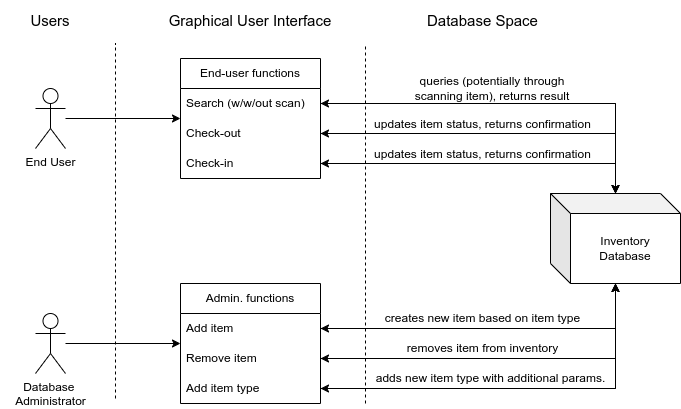

The diagram above was exported from draw.io. Its source (the exported page's mxGraphModel, read from the mxfile embedded in the PNG):
<mxGraphModel dx="985" dy="625" grid="1" gridSize="10" guides="1" tooltips="1" connect="1" arrows="1" fold="1" page="1" pageScale="1" pageWidth="850" pageHeight="1100" math="0" shadow="0">
  <root>
    <mxCell id="0" />
    <mxCell id="1" parent="0" />
    <mxCell id="P70ISVuuURGYdc5PyAjW-47" style="edgeStyle=orthogonalEdgeStyle;rounded=0;orthogonalLoop=1;jettySize=auto;html=1;" parent="1" source="P70ISVuuURGYdc5PyAjW-1" target="P70ISVuuURGYdc5PyAjW-8" edge="1">
      <mxGeometry relative="1" as="geometry" />
    </mxCell>
    <mxCell id="P70ISVuuURGYdc5PyAjW-1" value="End User" style="shape=umlActor;verticalLabelPosition=bottom;verticalAlign=top;html=1;outlineConnect=0;" parent="1" vertex="1">
      <mxGeometry x="110" y="165" width="30" height="60" as="geometry" />
    </mxCell>
    <mxCell id="P70ISVuuURGYdc5PyAjW-46" style="edgeStyle=orthogonalEdgeStyle;rounded=0;orthogonalLoop=1;jettySize=auto;html=1;" parent="1" source="P70ISVuuURGYdc5PyAjW-4" target="P70ISVuuURGYdc5PyAjW-16" edge="1">
      <mxGeometry relative="1" as="geometry" />
    </mxCell>
    <mxCell id="P70ISVuuURGYdc5PyAjW-4" value="Database&amp;nbsp;&lt;div&gt;Administrator&lt;/div&gt;" style="shape=umlActor;verticalLabelPosition=bottom;verticalAlign=top;html=1;outlineConnect=0;" parent="1" vertex="1">
      <mxGeometry x="110" y="390" width="30" height="60" as="geometry" />
    </mxCell>
    <mxCell id="P70ISVuuURGYdc5PyAjW-23" style="edgeStyle=orthogonalEdgeStyle;rounded=0;orthogonalLoop=1;jettySize=auto;html=1;entryX=1;entryY=0.5;entryDx=0;entryDy=0;" parent="1" source="P70ISVuuURGYdc5PyAjW-5" target="P70ISVuuURGYdc5PyAjW-9" edge="1">
      <mxGeometry relative="1" as="geometry" />
    </mxCell>
    <mxCell id="P70ISVuuURGYdc5PyAjW-26" style="edgeStyle=orthogonalEdgeStyle;rounded=0;orthogonalLoop=1;jettySize=auto;html=1;entryX=1;entryY=0.5;entryDx=0;entryDy=0;" parent="1" source="P70ISVuuURGYdc5PyAjW-5" target="P70ISVuuURGYdc5PyAjW-10" edge="1">
      <mxGeometry relative="1" as="geometry" />
    </mxCell>
    <mxCell id="P70ISVuuURGYdc5PyAjW-37" style="edgeStyle=orthogonalEdgeStyle;rounded=0;orthogonalLoop=1;jettySize=auto;html=1;entryX=1;entryY=0.5;entryDx=0;entryDy=0;" parent="1" source="P70ISVuuURGYdc5PyAjW-5" target="P70ISVuuURGYdc5PyAjW-17" edge="1">
      <mxGeometry relative="1" as="geometry" />
    </mxCell>
    <mxCell id="P70ISVuuURGYdc5PyAjW-41" style="edgeStyle=orthogonalEdgeStyle;rounded=0;orthogonalLoop=1;jettySize=auto;html=1;" parent="1" source="P70ISVuuURGYdc5PyAjW-5" target="P70ISVuuURGYdc5PyAjW-18" edge="1">
      <mxGeometry relative="1" as="geometry" />
    </mxCell>
    <mxCell id="P70ISVuuURGYdc5PyAjW-42" style="edgeStyle=orthogonalEdgeStyle;rounded=0;orthogonalLoop=1;jettySize=auto;html=1;" parent="1" source="P70ISVuuURGYdc5PyAjW-5" target="P70ISVuuURGYdc5PyAjW-19" edge="1">
      <mxGeometry relative="1" as="geometry" />
    </mxCell>
    <mxCell id="P70ISVuuURGYdc5PyAjW-44" style="edgeStyle=orthogonalEdgeStyle;rounded=0;orthogonalLoop=1;jettySize=auto;html=1;entryX=1;entryY=0.5;entryDx=0;entryDy=0;" parent="1" source="P70ISVuuURGYdc5PyAjW-5" target="P70ISVuuURGYdc5PyAjW-11" edge="1">
      <mxGeometry relative="1" as="geometry" />
    </mxCell>
    <mxCell id="P70ISVuuURGYdc5PyAjW-5" value="Inventory&lt;div&gt;Database&lt;/div&gt;" style="shape=cube;whiteSpace=wrap;html=1;boundedLbl=1;backgroundOutline=1;darkOpacity=0.05;darkOpacity2=0.1;" parent="1" vertex="1">
      <mxGeometry x="625" y="270" width="130" height="90" as="geometry" />
    </mxCell>
    <mxCell id="P70ISVuuURGYdc5PyAjW-8" value="End-user functions" style="swimlane;fontStyle=0;childLayout=stackLayout;horizontal=1;startSize=30;horizontalStack=0;resizeParent=1;resizeParentMax=0;resizeLast=0;collapsible=1;marginBottom=0;whiteSpace=wrap;html=1;" parent="1" vertex="1">
      <mxGeometry x="255" y="135" width="140" height="120" as="geometry" />
    </mxCell>
    <mxCell id="P70ISVuuURGYdc5PyAjW-9" value="Search (w/w/out scan)" style="text;strokeColor=none;fillColor=none;align=left;verticalAlign=middle;spacingLeft=4;spacingRight=4;overflow=hidden;points=[[0,0.5],[1,0.5]];portConstraint=eastwest;rotatable=0;whiteSpace=wrap;html=1;" parent="P70ISVuuURGYdc5PyAjW-8" vertex="1">
      <mxGeometry y="30" width="140" height="30" as="geometry" />
    </mxCell>
    <mxCell id="P70ISVuuURGYdc5PyAjW-10" value="Check-out" style="text;strokeColor=none;fillColor=none;align=left;verticalAlign=middle;spacingLeft=4;spacingRight=4;overflow=hidden;points=[[0,0.5],[1,0.5]];portConstraint=eastwest;rotatable=0;whiteSpace=wrap;html=1;" parent="P70ISVuuURGYdc5PyAjW-8" vertex="1">
      <mxGeometry y="60" width="140" height="30" as="geometry" />
    </mxCell>
    <mxCell id="P70ISVuuURGYdc5PyAjW-11" value="Check-in" style="text;strokeColor=none;fillColor=none;align=left;verticalAlign=middle;spacingLeft=4;spacingRight=4;overflow=hidden;points=[[0,0.5],[1,0.5]];portConstraint=eastwest;rotatable=0;whiteSpace=wrap;html=1;" parent="P70ISVuuURGYdc5PyAjW-8" vertex="1">
      <mxGeometry y="90" width="140" height="30" as="geometry" />
    </mxCell>
    <mxCell id="P70ISVuuURGYdc5PyAjW-13" value="" style="endArrow=none;dashed=1;html=1;rounded=0;" parent="1" edge="1">
      <mxGeometry width="50" height="50" relative="1" as="geometry">
        <mxPoint x="190" y="475" as="sourcePoint" />
        <mxPoint x="190" y="120" as="targetPoint" />
      </mxGeometry>
    </mxCell>
    <mxCell id="P70ISVuuURGYdc5PyAjW-14" value="Users" style="text;html=1;align=center;verticalAlign=middle;whiteSpace=wrap;rounded=0;fontSize=15;" parent="1" vertex="1">
      <mxGeometry x="75" y="77" width="100" height="40" as="geometry" />
    </mxCell>
    <mxCell id="P70ISVuuURGYdc5PyAjW-15" value="Graphical User Interface" style="text;html=1;align=center;verticalAlign=middle;whiteSpace=wrap;rounded=0;fontSize=15;" parent="1" vertex="1">
      <mxGeometry x="240" y="77" width="170" height="40" as="geometry" />
    </mxCell>
    <mxCell id="P70ISVuuURGYdc5PyAjW-16" value="Admin. functions" style="swimlane;fontStyle=0;childLayout=stackLayout;horizontal=1;startSize=30;horizontalStack=0;resizeParent=1;resizeParentMax=0;resizeLast=0;collapsible=1;marginBottom=0;whiteSpace=wrap;html=1;" parent="1" vertex="1">
      <mxGeometry x="255" y="360" width="140" height="120" as="geometry" />
    </mxCell>
    <mxCell id="P70ISVuuURGYdc5PyAjW-17" value="Add item" style="text;strokeColor=none;fillColor=none;align=left;verticalAlign=middle;spacingLeft=4;spacingRight=4;overflow=hidden;points=[[0,0.5],[1,0.5]];portConstraint=eastwest;rotatable=0;whiteSpace=wrap;html=1;" parent="P70ISVuuURGYdc5PyAjW-16" vertex="1">
      <mxGeometry y="30" width="140" height="30" as="geometry" />
    </mxCell>
    <mxCell id="P70ISVuuURGYdc5PyAjW-18" value="Remove item" style="text;strokeColor=none;fillColor=none;align=left;verticalAlign=middle;spacingLeft=4;spacingRight=4;overflow=hidden;points=[[0,0.5],[1,0.5]];portConstraint=eastwest;rotatable=0;whiteSpace=wrap;html=1;" parent="P70ISVuuURGYdc5PyAjW-16" vertex="1">
      <mxGeometry y="60" width="140" height="30" as="geometry" />
    </mxCell>
    <mxCell id="P70ISVuuURGYdc5PyAjW-19" value="Add item type" style="text;strokeColor=none;fillColor=none;align=left;verticalAlign=middle;spacingLeft=4;spacingRight=4;overflow=hidden;points=[[0,0.5],[1,0.5]];portConstraint=eastwest;rotatable=0;whiteSpace=wrap;html=1;" parent="P70ISVuuURGYdc5PyAjW-16" vertex="1">
      <mxGeometry y="90" width="140" height="30" as="geometry" />
    </mxCell>
    <mxCell id="P70ISVuuURGYdc5PyAjW-20" value="" style="endArrow=none;dashed=1;html=1;rounded=0;" parent="1" edge="1">
      <mxGeometry width="50" height="50" relative="1" as="geometry">
        <mxPoint x="440" y="480" as="sourcePoint" />
        <mxPoint x="440" y="120" as="targetPoint" />
      </mxGeometry>
    </mxCell>
    <mxCell id="P70ISVuuURGYdc5PyAjW-21" value="Database Space" style="text;html=1;align=center;verticalAlign=middle;whiteSpace=wrap;rounded=0;fontSize=15;" parent="1" vertex="1">
      <mxGeometry x="490" y="77" width="135" height="40" as="geometry" />
    </mxCell>
    <mxCell id="P70ISVuuURGYdc5PyAjW-22" style="edgeStyle=orthogonalEdgeStyle;rounded=0;orthogonalLoop=1;jettySize=auto;html=1;" parent="1" source="P70ISVuuURGYdc5PyAjW-9" target="P70ISVuuURGYdc5PyAjW-5" edge="1">
      <mxGeometry relative="1" as="geometry" />
    </mxCell>
    <mxCell id="P70ISVuuURGYdc5PyAjW-24" value="queries (potentially through scanning item), returns result" style="text;html=1;align=center;verticalAlign=middle;whiteSpace=wrap;rounded=0;" parent="1" vertex="1">
      <mxGeometry x="482.5" y="150" width="167.5" height="30" as="geometry" />
    </mxCell>
    <mxCell id="P70ISVuuURGYdc5PyAjW-25" style="edgeStyle=orthogonalEdgeStyle;rounded=0;orthogonalLoop=1;jettySize=auto;html=1;" parent="1" source="P70ISVuuURGYdc5PyAjW-10" target="P70ISVuuURGYdc5PyAjW-5" edge="1">
      <mxGeometry relative="1" as="geometry" />
    </mxCell>
    <mxCell id="P70ISVuuURGYdc5PyAjW-27" value="updates item status, returns confirmation" style="text;html=1;align=center;verticalAlign=middle;whiteSpace=wrap;rounded=0;" parent="1" vertex="1">
      <mxGeometry x="425" y="186" width="265" height="30" as="geometry" />
    </mxCell>
    <mxCell id="P70ISVuuURGYdc5PyAjW-38" style="edgeStyle=orthogonalEdgeStyle;rounded=0;orthogonalLoop=1;jettySize=auto;html=1;" parent="1" source="P70ISVuuURGYdc5PyAjW-17" target="P70ISVuuURGYdc5PyAjW-5" edge="1">
      <mxGeometry relative="1" as="geometry" />
    </mxCell>
    <mxCell id="P70ISVuuURGYdc5PyAjW-39" style="edgeStyle=orthogonalEdgeStyle;rounded=0;orthogonalLoop=1;jettySize=auto;html=1;" parent="1" source="P70ISVuuURGYdc5PyAjW-18" target="P70ISVuuURGYdc5PyAjW-5" edge="1">
      <mxGeometry relative="1" as="geometry" />
    </mxCell>
    <mxCell id="P70ISVuuURGYdc5PyAjW-40" style="edgeStyle=orthogonalEdgeStyle;rounded=0;orthogonalLoop=1;jettySize=auto;html=1;" parent="1" source="P70ISVuuURGYdc5PyAjW-19" target="P70ISVuuURGYdc5PyAjW-5" edge="1">
      <mxGeometry relative="1" as="geometry" />
    </mxCell>
    <mxCell id="P70ISVuuURGYdc5PyAjW-43" style="edgeStyle=orthogonalEdgeStyle;rounded=0;orthogonalLoop=1;jettySize=auto;html=1;" parent="1" source="P70ISVuuURGYdc5PyAjW-11" target="P70ISVuuURGYdc5PyAjW-5" edge="1">
      <mxGeometry relative="1" as="geometry" />
    </mxCell>
    <mxCell id="P70ISVuuURGYdc5PyAjW-48" value="updates item status, returns confirmation" style="text;html=1;align=center;verticalAlign=middle;whiteSpace=wrap;rounded=0;" parent="1" vertex="1">
      <mxGeometry x="425" y="216" width="265" height="30" as="geometry" />
    </mxCell>
    <mxCell id="P70ISVuuURGYdc5PyAjW-49" value="creates new item based on item type" style="text;html=1;align=center;verticalAlign=middle;whiteSpace=wrap;rounded=0;" parent="1" vertex="1">
      <mxGeometry x="425" y="380" width="265" height="30" as="geometry" />
    </mxCell>
    <mxCell id="P70ISVuuURGYdc5PyAjW-50" value="removes item from inventory" style="text;html=1;align=center;verticalAlign=middle;whiteSpace=wrap;rounded=0;" parent="1" vertex="1">
      <mxGeometry x="425" y="410" width="265" height="30" as="geometry" />
    </mxCell>
    <mxCell id="P70ISVuuURGYdc5PyAjW-51" value="adds new item type with additional params." style="text;html=1;align=center;verticalAlign=middle;whiteSpace=wrap;rounded=0;" parent="1" vertex="1">
      <mxGeometry x="433" y="440" width="265" height="30" as="geometry" />
    </mxCell>
  </root>
</mxGraphModel>